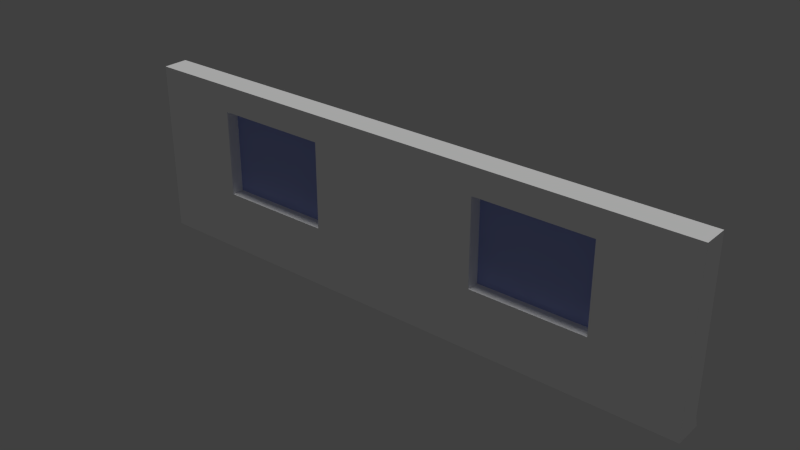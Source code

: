 # Source: Wall5x3x1.blend  (saved by Blender 2.76.0; exported with 4.5.12 LTS)
import bpy
from mathutils import Matrix  # noqa: F401  (used for matrix-valued properties, if any)

bpy.ops.wm.read_factory_settings(use_empty=True)
scene = bpy.context.scene
scene.name = 'Scene'

# ---- collections
col_collection_1 = bpy.data.collections.new('Collection 1'); scene.collection.children.link(col_collection_1)

# ---- materials (node trees are filled in below, after node groups)
mat_material_001 = bpy.data.materials.new('Material.001')
mat_material_001.alpha_threshold = 0.0
mat_material_001.use_transparent_shadow = False
mat_material_001.diffuse_color = (0.3463, 0.4057, 0.8, 1.0)
mat_material_001.specular_color = (1.0, 0.843, 0.6359)
mat_material_001.roughness = 0.5
mat_material_002 = bpy.data.materials.new('Material.002')
mat_material_002.alpha_threshold = 0.0
mat_material_002.use_transparent_shadow = False
mat_material_002.diffuse_color = (1.0, 1.0, 1.0, 1.0)
mat_material_002.roughness = 0.5

# ---- material node trees

# ---- world
world_world = bpy.data.worlds.new('World'); scene.world = world_world
world_world.color = (0.05088, 0.05088, 0.05088)
world_world.use_sun_shadow = False
world_world.sun_shadow_jitter_overblur = 0.0
world_world.cycles.sampling_method = 'MANUAL'
world_world.cycles.sample_map_resolution = 256

# ---- lights
light_hemi = bpy.data.lights.new('Hemi', 'SUN')
light_hemi.transmission_factor = 0.0
light_hemi.angle = 0.1993
light_hemi.energy = 1.0
light_hemi.shadow_buffer_clip_start = 0.5
light_hemi.shadow_soft_size = 0.1
light_hemi.shadow_cascade_max_distance = 1000.0
light_hemi.cycles.use_multiple_importance_sampling = False

# ---- meshes
me_cube_002 = bpy.data.meshes.new('Cube.002')
me_cube_002.from_pydata([(1.5, -0.0319, -0.4582), (3.5, -0.0319, -0.4582), (3.5, -0.0319, 1.042), (1.5, -0.0319, 1.042)], [], [(2, 3, 0, 1)])
me_cube_002.materials.append(mat_material_001)
me_cube_002.use_remesh_preserve_volume = False
me_cube_002.use_remesh_preserve_attributes = False
me_cube_002.use_mirror_vertex_groups = False
me_cube_002.update()
me_cube_004 = bpy.data.meshes.new('Cube.004')
me_cube_004.from_pydata([(0.0, -0.25, 1.5), (0.0, 0.25, -1.5), (0.0, -0.25, -1.5), (1.5, -0.25, -0.4582), (1.5, -0.25, 1.042), (3.5, -0.25, 1.042), (5.0, -0.25, 1.5), (5.0, -0.25, -1.5), (3.5, -0.25, -0.4582), (5.0, 0.25, -1.5), (0.0, 0.1862, 1.5), (0.0, 0.1862, -1.317), (5.0, 0.1862, 1.5), (1.5, 0.1862, -0.4582), (3.5, 0.1862, -0.4582), (3.5, 0.1862, 1.042), (5.0, 0.1862, -1.317), (1.5, 0.1862, 1.042)], [], [(0, 6, 12, 10), (2, 3, 4, 5, 6, 0), (2, 7, 6, 5, 8, 3), (7, 16, 12, 6), (3, 13, 17, 4), (2, 1, 9, 7), (9, 16, 7), (17, 15, 5, 4), (8, 14, 13, 3), (11, 13, 14, 15, 12, 16), (11, 10, 12, 15, 17, 13), (14, 8, 5, 15), (9, 1, 11, 16)])
_uv = me_cube_004.uv_layers.new(name='UVMap')
_uv.uv.foreach_set('vector', [0.7131, 0.06412, -0.001199, 0.06412, -0.001199, 0.005367, 0.7131, 0.005367, -0.0001022, 0.003192, 0.2142, 0.1435, 0.2142, 0.3455, 0.4999, 0.3455, 0.7142, 0.4072, -0.0001023, 0.4072, -0.0001022, 0.003192, 0.7142, 0.003192, 0.7142, 0.4072, 0.4999, 0.3455, 0.4999, 0.1435, 0.2142, 0.1435, 0.6805, 0.04219, 0.6543, 0.1009, 0.2519, 0.1009, 0.2519, 0.04219, 0.6684, 0.6798, 0.7272, 0.6798, 0.7272, 0.8941, 0.6684, 0.8941, 0.7131, 0.06412, 0.7131, 0.1315, -0.001199, 0.1315, -0.001199, 0.06412, 0.05268, 0.352, 0.06127, 0.3258, 0.12, 0.352, 0.5509, 0.9655, 0.5509, 0.6798, 0.6097, 0.6798, 0.6097, 0.9655, 0.4922, 0.6798, 0.5509, 0.6798, 0.5509, 0.9655, 0.4922, 0.9655, -9.071e-05, 0.00319, 0.2142, 0.1448, 0.4999, 0.1448, 0.4999, 0.3455, 0.7142, 0.4069, 0.7142, 0.00319, -9.071e-05, 0.00319, -9.095e-05, 0.4069, 0.7142, 0.4069, 0.4999, 0.3455, 0.2142, 0.3455, 0.2142, 0.1448, 0.6684, 0.8941, 0.6097, 0.8941, 0.6097, 0.6798, 0.6684, 0.6798, -0.001199, 0.1315, 0.7131, 0.1315, 0.7131, 0.09802, -0.001199, 0.09802])
me_cube_004.materials.append(mat_material_002)
me_cube_004.use_remesh_preserve_volume = False
me_cube_004.use_remesh_preserve_attributes = False
me_cube_004.use_mirror_vertex_groups = False
me_cube_004.update()

# ---- objects
ob_window = bpy.data.objects.new('window', me_cube_002)
ob_hemi = bpy.data.objects.new('Hemi', light_hemi)
ob_wall = bpy.data.objects.new('wall', me_cube_004)

# ---- transforms, parenting, visibility, modifiers, constraints
ob_window.location = (0.0, 0.0, 3.0)
ob_window.lineart.crease_threshold = 0.0
_m = ob_window.modifiers.new('Mirror', 'MIRROR')
ob_hemi.location = (3.544, 2.238, 7.212)
ob_hemi.lineart.crease_threshold = 0.0
ob_wall.location = (0.0, 0.0, 3.0)
ob_wall.lineart.crease_threshold = 0.0
_m = ob_wall.modifiers.new('Mirror', 'MIRROR')

# ---- collection membership
col_collection_1.objects.link(ob_window)
col_collection_1.objects.link(ob_hemi)
col_collection_1.objects.link(ob_wall)

# ---- scene / render settings (as saved in the file)
scene.frame_start = 1; scene.frame_end = 250; scene.frame_set(1)
scene.render.engine = 'BLENDER_EEVEE_NEXT'
scene.render.resolution_percentage = 50
scene.render.dither_intensity = 0.0
scene.cycles.use_denoising = False
scene.cycles.samples = 10
scene.cycles.sampling_pattern = 'TABULATED_SOBOL'
scene.cycles.light_sampling_threshold = 0.0
scene.cycles.use_adaptive_sampling = False
scene.cycles.use_light_tree = False
scene.cycles.blur_glossy = 0.0
scene.cycles.pixel_filter_type = 'GAUSSIAN'
scene.cycles.sample_clamp_indirect = 0.0
scene.view_settings.view_transform = 'Standard'
bpy.context.view_layer.update()

# ---- added for rendering (the .blend has no active camera): camera
cam_auto = bpy.data.cameras.new('AutoCamera')
cam_auto.lens = 50.0
cam_auto.sensor_width = 36.0
cam_auto.clip_end = 1000.0
ob_auto_camera = bpy.data.objects.new('AutoCamera', cam_auto)
scene.collection.objects.link(ob_auto_camera)
ob_auto_camera.location = (9.6707, -11.6048, 10.7366)
ob_auto_camera.rotation_euler = (1.09748, -7.21219e-08, 0.694738)
scene.camera = ob_auto_camera
bpy.context.view_layer.update()
